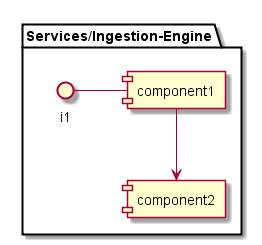

The diagram above was rendered by PlantUML. Its source (embedded in the PNG):
@startuml

package "Services/Ingestion-Engine" {
component component1
component component2
interface i1

}
i1 - component1
component1 --> component2
@enduml